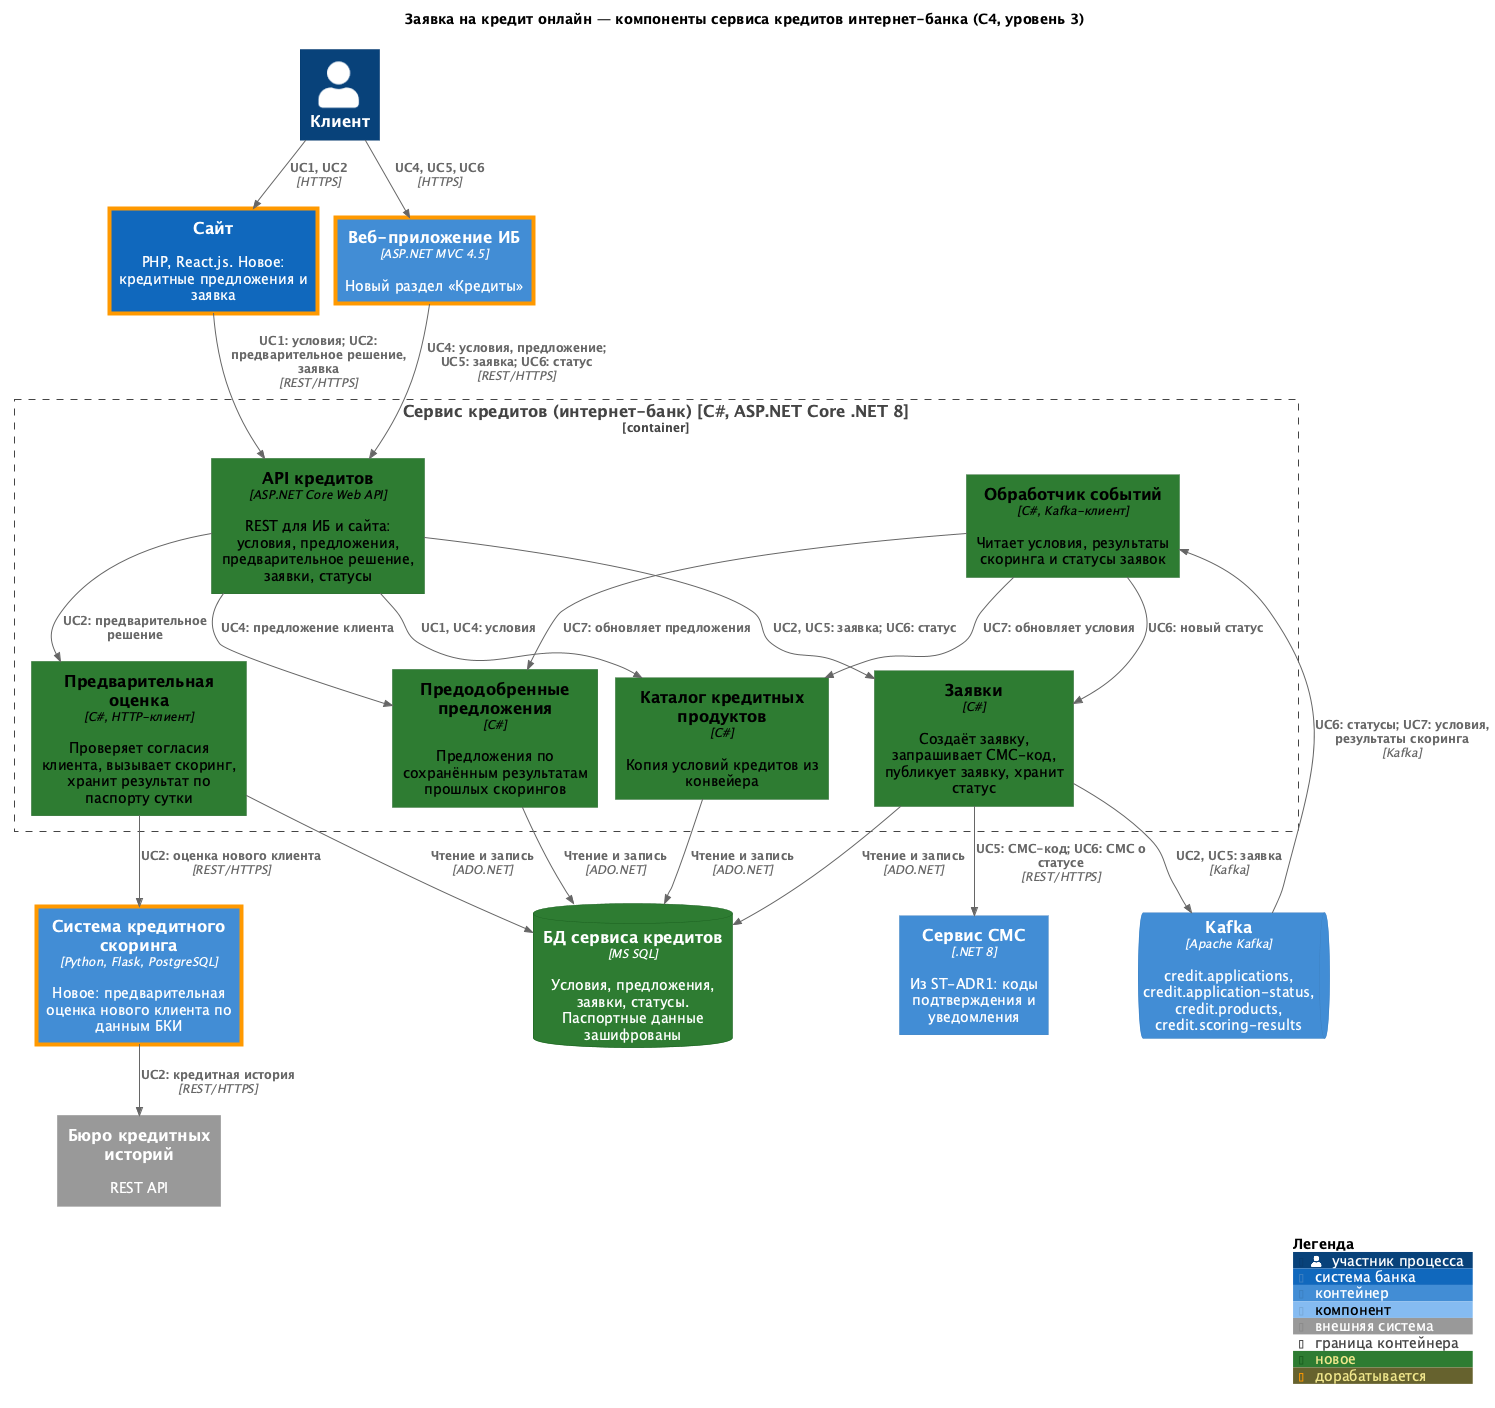

The diagram above was rendered by PlantUML. Its source (embedded in the PNG):
@startuml
!pragma layout smetana
!$LEGEND_TITLE_TEXT = "Легенда"
!include <C4/C4_Component>

title Заявка на кредит онлайн — компоненты сервиса кредитов интернет-банка (C4, уровень 3)

UpdateElementStyle("person", $legendText="участник процесса")
UpdateElementStyle("system", $legendText="система банка")
UpdateElementStyle("external_system", $legendText="внешняя система")
UpdateElementStyle("container", $legendText="контейнер")
UpdateElementStyle("component", $legendText="компонент")
UpdateBoundaryStyle($elementName="container", $legendText="граница контейнера")
AddElementTag("new", $bgColor="#2e7d32", $borderColor="#1b5e20", $legendText="новое")
AddElementTag("changed", $borderColor="#ff9800", $borderThickness="4", $legendText="дорабатывается")

Person(client, "Клиент")
System(site, "Сайт", "PHP, React.js. Новое: кредитные предложения и заявка", $tags="changed")
Container(ib_web, "Веб-приложение ИБ", "ASP.NET MVC 4.5", "Новый раздел «Кредиты»", $tags="changed")

Container_Boundary(credit_svc, "Сервис кредитов (интернет-банк) [C#, ASP.NET Core .NET 8]") {
  Component(api, "API кредитов", "ASP.NET Core Web API", "REST для ИБ и сайта: условия, предложения, предварительное решение, заявки, статусы", $tags="new")
  Component(catalog, "Каталог кредитных продуктов", "C#", "Копия условий кредитов из конвейера", $tags="new")
  Component(offers, "Предодобренные предложения", "C#", "Предложения по сохранённым результатам прошлых скорингов", $tags="new")
  Component(prelim, "Предварительная оценка", "C#, HTTP-клиент", "Проверяет согласия клиента, вызывает скоринг, хранит результат по паспорту сутки", $tags="new")
  Component(apps, "Заявки", "C#", "Создаёт заявку, запрашивает СМС-код, публикует заявку, хранит статус", $tags="new")
  Component(events, "Обработчик событий", "C#, Kafka-клиент", "Читает условия, результаты скоринга и статусы заявок", $tags="new")
}

ContainerDb(credit_db, "БД сервиса кредитов", "MS SQL", "Условия, предложения, заявки, статусы. Паспортные данные зашифрованы", $tags="new")
Container(sms_svc, "Сервис СМС", ".NET 8", "Из ST-ADR1: коды подтверждения и уведомления")
ContainerQueue(kafka, "Kafka", "Apache Kafka", "credit.applications, credit.application-status, credit.products, credit.scoring-results")
Container(scoring, "Система кредитного скоринга", "Python, Flask, PostgreSQL", "Новое: предварительная оценка нового клиента по данным БКИ", $tags="changed")
System_Ext(bki, "Бюро кредитных историй", "REST API")

Rel(client, site, "UC1, UC2", "HTTPS")
Rel(client, ib_web, "UC4, UC5, UC6", "HTTPS")
Rel(site, api, "UC1: условия; UC2: предварительное решение, заявка", "REST/HTTPS")
Rel(ib_web, api, "UC4: условия, предложение; UC5: заявка; UC6: статус", "REST/HTTPS")

Rel(api, catalog, "UC1, UC4: условия")
Rel(api, offers, "UC4: предложение клиента")
Rel(api, prelim, "UC2: предварительное решение")
Rel(api, apps, "UC2, UC5: заявка; UC6: статус")

Rel(prelim, scoring, "UC2: оценка нового клиента", "REST/HTTPS")
Rel(scoring, bki, "UC2: кредитная история", "REST/HTTPS")
Rel(apps, sms_svc, "UC5: СМС-код; UC6: СМС о статусе", "REST/HTTPS")
Rel(apps, kafka, "UC2, UC5: заявка", "Kafka")
Rel(kafka, events, "UC6: статусы; UC7: условия, результаты скоринга", "Kafka")
Rel(events, catalog, "UC7: обновляет условия")
Rel(events, offers, "UC7: обновляет предложения")
Rel(events, apps, "UC6: новый статус")

Rel(catalog, credit_db, "Чтение и запись", "ADO.NET")
Rel(offers, credit_db, "Чтение и запись", "ADO.NET")
Rel(prelim, credit_db, "Чтение и запись", "ADO.NET")
Rel(apps, credit_db, "Чтение и запись", "ADO.NET")

SHOW_LEGEND()
@enduml